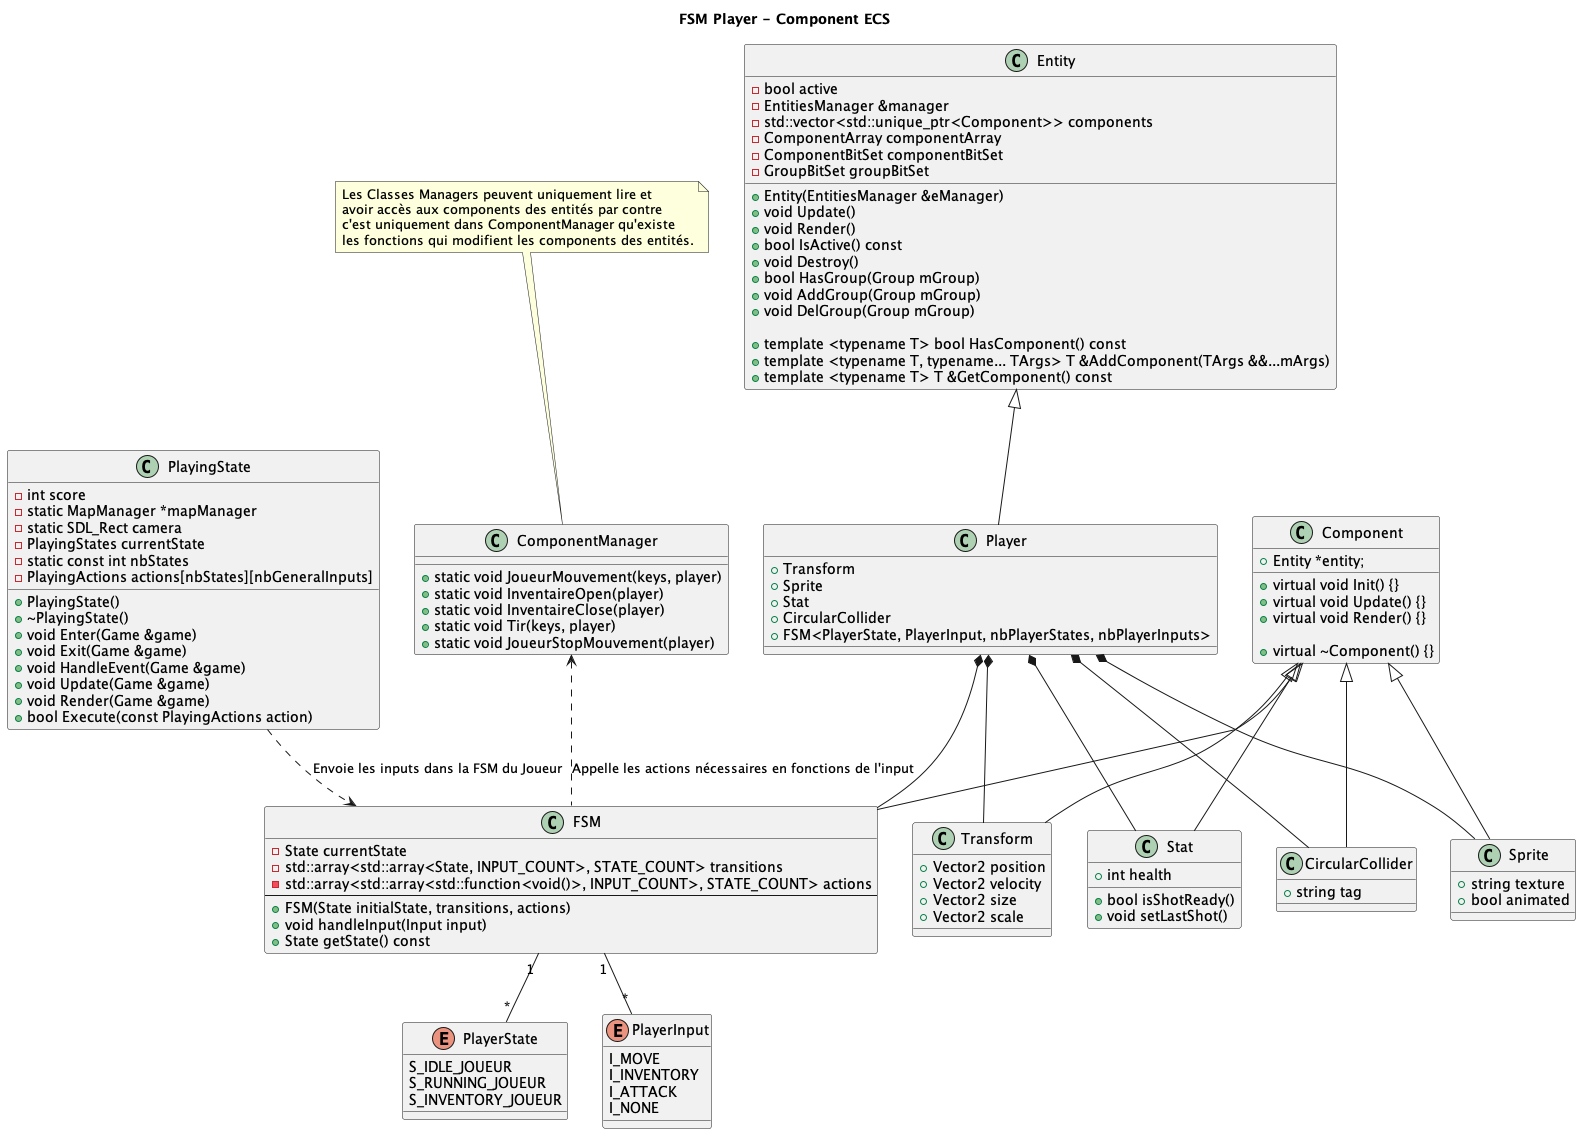

The diagram above was rendered by PlantUML. Its source (embedded in the PNG):
@startuml [Classe]FSM_Player
title FSM Player - Component ECS


class PlayingState {
    +PlayingState()
    +~PlayingState()
    +void Enter(Game &game) 
    +void Exit(Game &game)
    +void HandleEvent(Game &game)
    +void Update(Game &game)
    +void Render(Game &game)
    +bool Execute(const PlayingActions action)

    -int score
    -static MapManager *mapManager
    -static SDL_Rect camera
    -PlayingStates currentState
    -static const int nbStates
    -PlayingActions actions[nbStates][nbGeneralInputs]

}

class Entity {
    +Entity(EntitiesManager &eManager)
    +void Update()
    +void Render()
    +bool IsActive() const
    +void Destroy()
    +bool HasGroup(Group mGroup)
    +void AddGroup(Group mGroup)
    +void DelGroup(Group mGroup)
    
    +template <typename T> bool HasComponent() const
    +template <typename T, typename... TArgs> T &AddComponent(TArgs &&...mArgs)
    +template <typename T> T &GetComponent() const

    -bool active
    -EntitiesManager &manager
    -std::vector<std::unique_ptr<Component>> components
    -ComponentArray componentArray
    -ComponentBitSet componentBitSet
    -GroupBitSet groupBitSet
    }


class Player {
    + Transform
    + Sprite
    + Stat
    + CircularCollider
    + FSM<PlayerState, PlayerInput, nbPlayerStates, nbPlayerInputs>
}

Entity <|-- Player

class Component {
    + Entity *entity;

    + virtual void Init() {}
    + virtual void Update() {}
    + virtual void Render() {}

    + virtual ~Component() {}
}

class FSM {
    - State currentState
    - std::array<std::array<State, INPUT_COUNT>, STATE_COUNT> transitions
    - std::array<std::array<std::function<void()>, INPUT_COUNT>, STATE_COUNT> actions
    --
    + FSM(State initialState, transitions, actions)
    + void handleInput(Input input)
    + State getState() const
}

class Transform {
    + Vector2 position
    + Vector2 velocity
    + Vector2 size
    + Vector2 scale
}

class Sprite {
    + string texture
    + bool animated
}

class Stat {
    + int health
    + bool isShotReady()
    + void setLastShot()
}

class CircularCollider {
    + string tag
}

Component <|-- Transform
Component <|-- Sprite
Component <|-- Stat
Component <|-- FSM
Component <|-- CircularCollider

enum PlayerState {
    S_IDLE_JOUEUR
    S_RUNNING_JOUEUR
    S_INVENTORY_JOUEUR
}

enum PlayerInput {
    I_MOVE
    I_INVENTORY
    I_ATTACK
    I_NONE
}

class ComponentManager {
    + static void JoueurMouvement(keys, player)
    + static void InventaireOpen(player)
    + static void InventaireClose(player)
    + static void Tir(keys, player)
    + static void JoueurStopMouvement(player)
}

note top of ComponentManager
    Les Classes Managers peuvent uniquement lire et 
    avoir accès aux components des entités par contre 
    c'est uniquement dans ComponentManager qu'existe 
    les fonctions qui modifient les components des entités.
end note

Player *-- FSM
Player *-- Transform
Player *-- Sprite
Player *-- Stat
Player *-- CircularCollider

FSM "1" -- "*" PlayerState
FSM "1" -- "*" PlayerInput

ComponentManager <.. FSM : "Appelle les actions nécessaires en fonctions de l'input"

PlayingState ..> FSM : "Envoie les inputs dans la FSM du Joueur"

@enduml